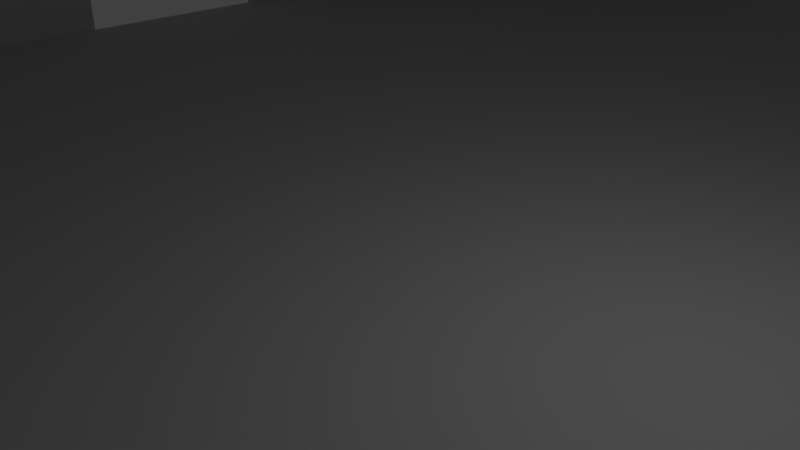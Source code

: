 # Source: Habitacion2.blend  (saved by Blender 2.79.0; exported with 4.5.12 LTS)
import bpy
from mathutils import Matrix  # noqa: F401  (used for matrix-valued properties, if any)

bpy.ops.wm.read_factory_settings(use_empty=True)
scene = bpy.context.scene
scene.name = 'Scene'

# ---- collections
col_collection_1 = bpy.data.collections.new('Collection 1'); scene.collection.children.link(col_collection_1)

# ---- materials (node trees are filled in below, after node groups)
mat_material = bpy.data.materials.new('Material')
mat_material.alpha_threshold = 0.0
mat_material.use_transparent_shadow = False
mat_material.roughness = 0.5
mat_material.line_color = (0.0, 0.0, 0.0, 1.0)

# ---- material node trees

# ---- world
world_world = bpy.data.worlds.new('World'); scene.world = world_world
world_world.color = (0.05088, 0.05088, 0.05088)
world_world.use_sun_shadow = False
world_world.sun_shadow_jitter_overblur = 0.0
world_world.cycles.sampling_method = 'MANUAL'

# ---- cameras
cam_camera = bpy.data.cameras.new('Camera')
cam_camera.clip_end = 100.0
cam_camera.lens = 35.0
cam_camera.sensor_width = 32.0
cam_camera.sensor_height = 18.0
cam_camera.ortho_scale = 7.314
cam_camera.dof.focus_distance = 0.0
cam_camera.dof.aperture_fstop = 128.0

# ---- lights
light_lamp = bpy.data.lights.new('Lamp', 'POINT')
light_lamp.transmission_factor = 0.0
light_lamp.cutoff_distance = 30.0
light_lamp.energy = 100.0
light_lamp.shadow_buffer_clip_start = 1.001
light_lamp.shadow_soft_size = 0.1
light_lamp.shadow_maximum_resolution = 0.006
light_lamp.use_absolute_resolution = True

# ---- meshes
me_cube = bpy.data.meshes.new('Cube')
me_cube.from_pydata([(1.613, 2.628, -0.04734), (1.613, -2.628, -0.04734), (-1.613, -2.628, -0.04734), (-1.613, 2.628, -0.04734), (1.613, 2.628, 1.953), (1.613, -2.628, 1.953), (-1.613, -2.628, 1.953), (-1.613, 2.628, 1.953), (1.613, 0.9518, -0.04734), (1.613, -0.8005, -0.04734), (-1.613, -0.8005, -0.04734), (-1.613, 0.9518, -0.04734), (1.613, 0.9518, 1.953), (1.613, -0.8005, 1.953), (-1.613, -0.8005, 1.953), (-1.613, 0.9518, 1.953), (1.613, 2.628, 0.8712), (1.613, -2.628, 0.8712), (-1.613, -2.628, 0.8712), (-1.613, 2.628, 0.8712), (-1.613, -0.8005, 0.8712), (-1.613, 0.9518, 0.8712), (1.613, 0.9518, 0.8712), (1.613, -0.8005, 0.8712), (1.613, 0.9518, -0.04734), (1.613, 0.9518, 0.8712), (1.613, 0.9518, -0.04734), (1.613, 0.9518, 0.8712), (1.613, 0.1789, -0.04734), (1.613, 0.1789, 0.8712), (0.5378, 2.628, -0.04734), (-0.5378, 2.628, -0.04734), (0.5378, -2.628, -0.04734), (-0.5378, -2.628, -0.04734), (0.5378, 2.628, 1.953), (-0.5378, 2.628, 1.953), (0.5378, -2.628, 1.953), (-0.5378, -2.628, 1.953), (0.5378, 0.9518, -0.04734), (-0.5378, 0.9518, -0.04734), (0.5378, -0.8005, -0.04734), (-0.5378, -0.8005, -0.04734), (0.5378, 2.628, 0.8712), (-0.5378, 2.628, 0.8712), (0.5378, -2.628, 0.8712), (-0.5378, -2.628, 0.8712), (-1.613, -0.8005, -0.04734), (-1.613, -0.8005, 0.8712), (-1.613, 0.3036, -0.04734), (-1.613, 0.3036, 0.8712), (-0.07349, -3.379, 2.077), (-0.07349, -2.26, 3.196), (-0.8046, -3.682, 1.375), (-0.7315, -3.314, 2.077), (-0.6331, -2.82, 2.691), (-0.5132, -2.217, 3.196), (-0.3763, -1.529, 3.571), (-0.2279, -0.7825, 3.801), (-1.508, -3.469, 1.375), (-1.364, -3.122, 2.077), (-1.171, -2.656, 2.691), (-0.9359, -2.088, 3.196), (-0.6675, -1.441, 3.571), (-0.3763, -0.7375, 3.801), (-2.156, -3.122, 1.375), (-1.947, -2.811, 2.077), (-1.667, -2.391, 2.691), (-1.326, -1.88, 3.196), (-0.9359, -1.297, 3.571), (-0.5132, -0.6643, 3.801), (-2.724, -2.656, 1.375), (-2.458, -2.391, 2.077), (-2.102, -2.035, 2.691), (-1.667, -1.6, 3.196), (-1.171, -1.104, 3.571), (-0.6331, -0.5659, 3.801), (-3.19, -2.088, 1.375), (-2.878, -1.88, 2.077), (-2.458, -1.6, 2.691), (-1.947, -1.258, 3.196), (-1.364, -0.8688, 3.571), (-0.7315, -0.446, 3.801), (-3.536, -1.441, 1.375), (-3.19, -1.297, 2.077), (-2.724, -1.104, 2.691), (-2.156, -0.8688, 3.196), (-1.508, -0.6004, 3.571), (-0.8046, -0.3092, 3.801), (-3.749, -0.7375, 1.375), (-3.382, -0.6643, 2.077), (-2.887, -0.5659, 2.691), (-2.284, -0.446, 3.196), (-1.596, -0.3092, 3.571), (-0.8497, -0.1607, 3.801), (-3.821, -0.006328, 1.375), (-3.446, -0.006328, 2.077), (-2.942, -0.006328, 2.691), (-2.327, -0.006328, 3.196), (-1.626, -0.006328, 3.571), (-0.8649, -0.006328, 3.801), (-3.749, 0.7248, 1.375), (-3.382, 0.6517, 2.077), (-2.887, 0.5533, 2.691), (-2.284, 0.4333, 3.196), (-1.596, 0.2965, 3.571), (-0.8497, 0.1481, 3.801), (-3.536, 1.428, 1.375), (-3.19, 1.284, 2.077), (-2.724, 1.091, 2.691), (-2.156, 0.8561, 3.196), (-1.508, 0.5877, 3.571), (-0.8046, 0.2965, 3.801), (-3.19, 2.076, 1.375), (-2.878, 1.868, 2.077), (-2.458, 1.587, 2.691), (-1.947, 1.246, 3.196), (-1.364, 0.8561, 3.571), (-0.7315, 0.4333, 3.801), (-2.724, 2.644, 1.375), (-2.458, 2.379, 2.077), (-2.102, 2.022, 2.691), (-1.667, 1.587, 3.196), (-1.171, 1.091, 3.571), (-0.6331, 0.5533, 3.801), (-2.156, 3.11, 1.375), (-1.947, 2.798, 2.077), (-1.667, 2.379, 2.691), (-1.326, 1.868, 3.196), (-0.9359, 1.284, 3.571), (-0.5132, 0.6517, 3.801), (-1.508, 3.456, 1.375), (-1.364, 3.11, 2.077), (-1.171, 2.644, 2.691), (-0.9359, 2.076, 3.196), (-0.6675, 1.428, 3.571), (-0.3763, 0.7248, 3.801), (-0.07349, -0.006328, 3.879), (-0.8046, 3.669, 1.375), (-0.7315, 3.302, 2.077), (-0.6331, 2.807, 2.691), (-0.5132, 2.204, 3.196), (-0.3763, 1.516, 3.571), (-0.2279, 0.7698, 3.801), (-0.07349, 3.741, 1.375), (-0.07349, 3.366, 2.077), (-0.07349, 2.862, 2.691), (-0.07349, 2.247, 3.196), (-0.07349, 1.546, 3.571), (-0.07349, 0.785, 3.801), (0.6576, 3.669, 1.375), (0.5845, 3.302, 2.077), (0.4861, 2.807, 2.691), (0.3662, 2.204, 3.196), (0.2294, 1.516, 3.571), (0.0809, 0.7698, 3.801), (1.361, 3.456, 1.375), (1.217, 3.11, 2.077), (1.024, 2.644, 2.691), (0.7889, 2.076, 3.196), (0.5206, 1.428, 3.571), (0.2294, 0.7248, 3.801), (2.009, 3.11, 1.375), (1.8, 2.798, 2.077), (1.52, 2.379, 2.691), (1.179, 1.868, 3.196), (0.7889, 1.284, 3.571), (0.3662, 0.6517, 3.801), (2.577, 2.644, 1.375), (2.311, 2.379, 2.077), (1.955, 2.022, 2.691), (1.52, 1.587, 3.196), (1.024, 1.091, 3.571), (0.4861, 0.5533, 3.801), (3.043, 2.076, 1.375), (2.731, 1.868, 2.077), (2.311, 1.587, 2.691), (1.8, 1.246, 3.196), (1.217, 0.8561, 3.571), (0.5845, 0.4333, 3.801), (3.389, 1.428, 1.375), (3.043, 1.284, 2.077), (2.577, 1.091, 2.691), (2.009, 0.8561, 3.196), (1.361, 0.5877, 3.571), (0.6576, 0.2965, 3.801), (3.602, 0.7248, 1.375), (3.235, 0.6517, 2.077), (2.74, 0.5533, 2.691), (2.137, 0.4333, 3.196), (1.449, 0.2965, 3.571), (0.7027, 0.1481, 3.801), (3.674, -0.006328, 1.375), (3.299, -0.006328, 2.077), (2.795, -0.006328, 2.691), (2.18, -0.006328, 3.196), (1.479, -0.006328, 3.571), (0.7179, -0.006328, 3.801), (3.602, -0.7375, 1.375), (3.235, -0.6643, 2.077), (2.74, -0.5659, 2.691), (2.137, -0.446, 3.196), (1.449, -0.3092, 3.571), (0.7027, -0.1607, 3.801), (3.389, -1.441, 1.375), (3.043, -1.297, 2.077), (2.577, -1.104, 2.691), (2.009, -0.8688, 3.196), (1.361, -0.6004, 3.571), (0.6576, -0.3092, 3.801), (3.043, -2.088, 1.375), (2.731, -1.88, 2.077), (2.311, -1.6, 2.691), (1.8, -1.258, 3.196), (1.217, -0.8688, 3.571), (0.5845, -0.446, 3.801), (2.577, -2.656, 1.375), (2.311, -2.391, 2.077), (1.955, -2.035, 2.691), (1.52, -1.6, 3.196), (1.024, -1.104, 3.571), (0.4861, -0.5659, 3.801), (2.009, -3.122, 1.375), (1.8, -2.811, 2.077), (1.52, -2.391, 2.691), (1.179, -1.88, 3.196), (0.7889, -1.297, 3.571), (0.3662, -0.6643, 3.801), (1.361, -3.469, 1.375), (1.217, -3.122, 2.077), (1.024, -2.656, 2.691), (0.7889, -2.088, 3.196), (0.5206, -1.441, 3.571), (0.2294, -0.7375, 3.801), (0.6576, -3.682, 1.375), (0.5845, -3.314, 2.077), (0.4861, -2.82, 2.691), (0.3662, -2.217, 3.196), (0.2294, -1.529, 3.571), (0.0809, -0.7825, 3.801), (-0.07349, -3.754, 1.375), (-0.07349, -2.875, 2.691), (-0.07349, -1.559, 3.571), (-0.07349, -0.7977, 3.801), (1.613, -0.8005, -0.04734), (1.613, -0.8005, 0.8712), (1.613, -0.3589, -0.04734), (1.613, -0.3589, 0.8712), (0.317, 2.628, -0.04734), (0.317, 2.628, 0.8712), (-0.317, 2.628, -0.04734), (-0.317, 2.628, 0.8712), (-1.613, 0.8414, -0.04734), (-1.613, 0.8414, 0.8712)], [], [(41, 33, 2, 10), (50, 239, 52, 53), (23, 13, 5, 17), (45, 37, 6, 18), (21, 15, 7, 19), (43, 31, 3, 19), (18, 6, 14, 20), (20, 14, 15, 21), (16, 4, 12, 22), (22, 12, 13, 23), (31, 39, 11, 3), (39, 41, 10, 11), (0, 16, 22, 8), (10, 20, 47, 46), (2, 18, 20, 10), (35, 43, 19, 7), (11, 21, 19, 3), (33, 45, 18, 2), (9, 23, 17, 1), (8, 22, 25, 24), (24, 25, 27, 26), (26, 27, 29, 28), (1, 17, 44, 32), (32, 44, 45, 33), (4, 16, 42, 34), (34, 42, 43, 35), (8, 9, 40, 38), (38, 40, 41, 39), (0, 8, 38, 30), (30, 38, 39, 31), (240, 50, 53, 54), (16, 0, 30, 42), (46, 47, 49, 48), (17, 5, 36, 44), (44, 36, 37, 45), (9, 1, 32, 40), (40, 32, 33, 41), (51, 240, 54, 55), (241, 51, 55, 56), (242, 241, 56, 57), (136, 242, 57), (54, 53, 59, 60), (136, 57, 63), (53, 52, 58, 59), (55, 54, 60, 61), (56, 55, 61, 62), (57, 56, 62, 63), (61, 60, 66, 67), (62, 61, 67, 68), (63, 62, 68, 69), (60, 59, 65, 66), (136, 63, 69), (59, 58, 64, 65), (66, 65, 71, 72), (136, 69, 75), (65, 64, 70, 71), (67, 66, 72, 73), (68, 67, 73, 74), (69, 68, 74, 75), (73, 72, 78, 79), (74, 73, 79, 80), (75, 74, 80, 81), (72, 71, 77, 78), (136, 75, 81), (71, 70, 76, 77), (77, 76, 82, 83), (79, 78, 84, 85), (80, 79, 85, 86), (81, 80, 86, 87), (78, 77, 83, 84), (136, 81, 87), (85, 84, 90, 91), (86, 85, 91, 92), (87, 86, 92, 93), (84, 83, 89, 90), (136, 87, 93), (83, 82, 88, 89), (91, 90, 96, 97), (92, 91, 97, 98), (93, 92, 98, 99), (90, 89, 95, 96), (136, 93, 99), (89, 88, 94, 95), (98, 97, 103, 104), (99, 98, 104, 105), (96, 95, 101, 102), (136, 99, 105), (95, 94, 100, 101), (97, 96, 102, 103), (103, 102, 108, 109), (104, 103, 109, 110), (105, 104, 110, 111), (102, 101, 107, 108), (136, 105, 111), (101, 100, 106, 107), (111, 110, 116, 117), (108, 107, 113, 114), (136, 111, 117), (107, 106, 112, 113), (109, 108, 114, 115), (110, 109, 115, 116), (115, 114, 120, 121), (116, 115, 121, 122), (117, 116, 122, 123), (114, 113, 119, 120), (136, 117, 123), (113, 112, 118, 119), (123, 122, 128, 129), (120, 119, 125, 126), (136, 123, 129), (119, 118, 124, 125), (121, 120, 126, 127), (122, 121, 127, 128), (127, 126, 132, 133), (128, 127, 133, 134), (129, 128, 134, 135), (126, 125, 131, 132), (136, 129, 135), (125, 124, 130, 131), (132, 131, 138, 139), (136, 135, 142), (131, 130, 137, 138), (133, 132, 139, 140), (134, 133, 140, 141), (135, 134, 141, 142), (140, 139, 145, 146), (141, 140, 146, 147), (142, 141, 147, 148), (139, 138, 144, 145), (136, 142, 148), (138, 137, 143, 144), (136, 148, 154), (144, 143, 149, 150), (146, 145, 151, 152), (147, 146, 152, 153), (148, 147, 153, 154), (145, 144, 150, 151), (152, 151, 157, 158), (153, 152, 158, 159), (154, 153, 159, 160), (151, 150, 156, 157), (136, 154, 160), (150, 149, 155, 156), (156, 155, 161, 162), (158, 157, 163, 164), (159, 158, 164, 165), (160, 159, 165, 166), (157, 156, 162, 163), (136, 160, 166), (165, 164, 170, 171), (166, 165, 171, 172), (163, 162, 168, 169), (136, 166, 172), (162, 161, 167, 168), (164, 163, 169, 170), (170, 169, 175, 176), (171, 170, 176, 177), (172, 171, 177, 178), (169, 168, 174, 175), (136, 172, 178), (168, 167, 173, 174), (177, 176, 182, 183), (178, 177, 183, 184), (175, 174, 180, 181), (136, 178, 184), (174, 173, 179, 180), (176, 175, 181, 182), (182, 181, 187, 188), (183, 182, 188, 189), (184, 183, 189, 190), (181, 180, 186, 187), (136, 184, 190), (180, 179, 185, 186), (190, 189, 195, 196), (187, 186, 192, 193), (136, 190, 196), (186, 185, 191, 192), (188, 187, 193, 194), (189, 188, 194, 195), (194, 193, 199, 200), (195, 194, 200, 201), (196, 195, 201, 202), (193, 192, 198, 199), (136, 196, 202), (192, 191, 197, 198), (202, 201, 207, 208), (199, 198, 204, 205), (136, 202, 208), (198, 197, 203, 204), (200, 199, 205, 206), (201, 200, 206, 207), (206, 205, 211, 212), (207, 206, 212, 213), (208, 207, 213, 214), (205, 204, 210, 211), (136, 208, 214), (204, 203, 209, 210), (211, 210, 216, 217), (136, 214, 220), (210, 209, 215, 216), (212, 211, 217, 218), (213, 212, 218, 219), (214, 213, 219, 220), (218, 217, 223, 224), (219, 218, 224, 225), (220, 219, 225, 226), (217, 216, 222, 223), (136, 220, 226), (216, 215, 221, 222), (222, 221, 227, 228), (224, 223, 229, 230), (225, 224, 230, 231), (226, 225, 231, 232), (223, 222, 228, 229), (136, 226, 232), (230, 229, 235, 236), (231, 230, 236, 237), (232, 231, 237, 238), (229, 228, 234, 235), (136, 232, 238), (228, 227, 233, 234), (234, 233, 239, 50), (236, 235, 240, 51), (237, 236, 51, 241), (238, 237, 241, 242), (235, 234, 50, 240), (136, 238, 242), (23, 9, 243, 244), (244, 243, 245, 246), (42, 30, 247, 248), (31, 43, 250, 249), (21, 11, 251, 252)])
me_cube.materials.append(mat_material)
me_cube.use_remesh_preserve_volume = False
me_cube.use_remesh_preserve_attributes = False
me_cube.use_mirror_vertex_groups = False
me_cube.update()

# ---- objects
ob_cube = bpy.data.objects.new('Cube', me_cube)
ob_lamp = bpy.data.objects.new('Lamp', light_lamp)
ob_camera = bpy.data.objects.new('Camera', cam_camera)

# ---- transforms, parenting, visibility, modifiers, constraints
ob_cube.location = (-0.2659, 0.7005, 0.0651)
ob_cube.scale = (9.057, 9.057, 9.057)
ob_cube.lock_rotations_4d = False
ob_cube.empty_display_type = 'ARROWS'
ob_cube.lineart.crease_threshold = 0.0
ob_lamp.location = (4.076, 1.005, 5.904)
ob_lamp.rotation_euler = (0.6503, 0.05522, 1.866)
ob_lamp.lock_rotations_4d = False
ob_lamp.empty_display_type = 'ARROWS'
ob_lamp.color = (0.0, 0.0, 0.0, 0.0)
ob_lamp.lineart.crease_threshold = 0.0
ob_camera.location = (7.481, -6.508, 5.344)
ob_camera.rotation_euler = (1.109, 0.0, 0.8149)
ob_camera.lock_rotations_4d = False
ob_camera.empty_display_type = 'ARROWS'
ob_camera.color = (0.0, 0.0, 0.0, 0.0)
ob_camera.display_type = 'WIRE'
ob_camera.lineart.crease_threshold = 0.0

# ---- collection membership
col_collection_1.objects.link(ob_cube)
col_collection_1.objects.link(ob_lamp)
col_collection_1.objects.link(ob_camera)

# ---- scene / render settings (as saved in the file)
scene.camera = ob_camera
scene.frame_start = 1; scene.frame_end = 250; scene.frame_set(1)
scene.render.engine = 'BLENDER_EEVEE_NEXT'
scene.render.resolution_percentage = 50
scene.render.dither_intensity = 0.0
scene.cycles.use_denoising = False
scene.cycles.samples = 128
scene.cycles.sampling_pattern = 'TABULATED_SOBOL'
scene.cycles.use_adaptive_sampling = False
scene.cycles.use_light_tree = False
scene.cycles.blur_glossy = 0.0
scene.cycles.sample_clamp_indirect = 0.0
scene.view_settings.view_transform = 'Standard'
bpy.context.view_layer.update()
